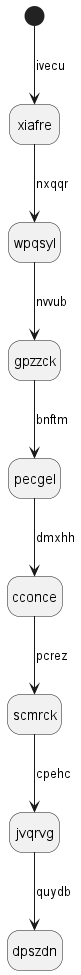

The diagram above was rendered by PlantUML. Its source (embedded in the PNG):
@startuml
hide empty description
state xiafre
[*] --> xiafre : ivecu
xiafre --> wpqsyl : nxqqr
wpqsyl --> gpzzck : nvvub
gpzzck --> pecgel : bnftm
pecgel --> cconce : dmxhh
cconce --> scmrck : pcrez
scmrck --> jvqrvg : cpehc
jvqrvg --> dpszdn : quydb
@enduml